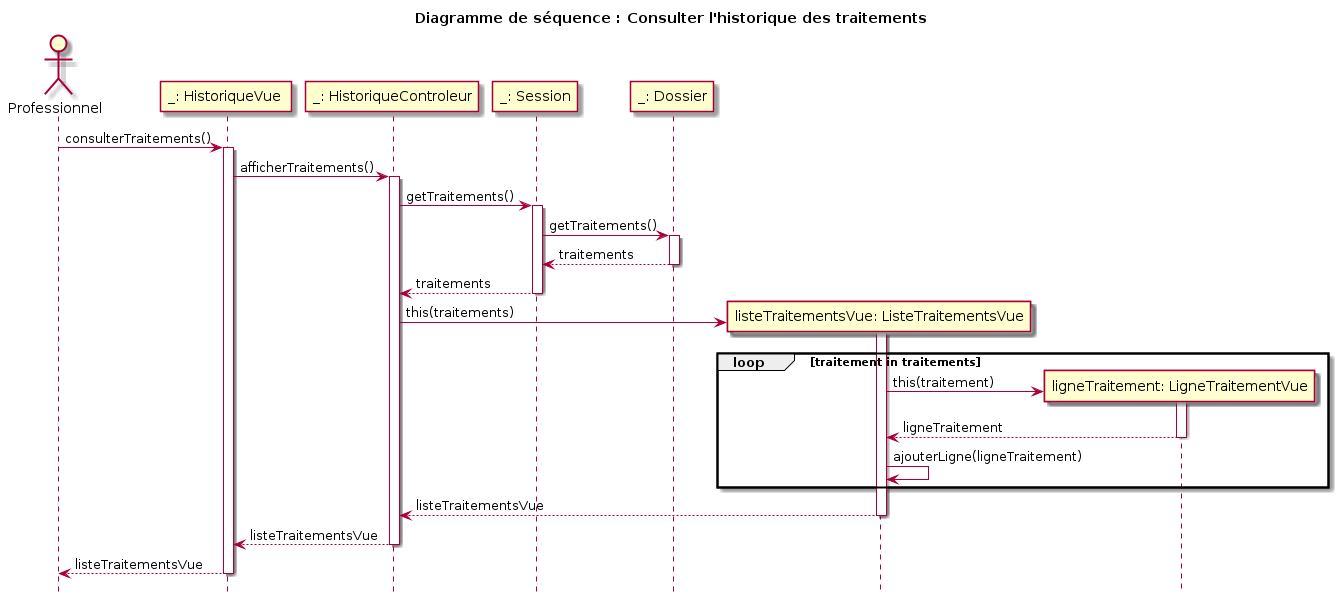

The diagram above was rendered by PlantUML. Its source (embedded in the PNG):
@startuml

title Diagramme de séquence : Consulter l'historique des traitements
hide footbox

actor "Professionnel" as pro

participant "_: HistoriqueVue " as df
pro -> df : consulterTraitements()
activate df
    participant "_: HistoriqueControleur" as dc
    df -> dc : afficherTraitements()
    activate dc
    participant "_: Session" as d
    dc -> d : getTraitements()
    activate d
    participant "_: Dossier" as dsr
        d -> dsr : getTraitements()
        activate dsr
        dsr --> d : traitements
        deactivate dsr
    d --> dc : traitements
    deactivate d
    create participant "listeTraitementsVue: ListeTraitementsVue" as vhf
    dc -> vhf: this(traitements)
    activate vhf
    loop traitement in traitements
        create participant "ligneTraitement: LigneTraitementVue" as lvf
            vhf -> lvf : this(traitement)
            activate lvf
            lvf --> vhf : ligneTraitement
            deactivate lvf
        vhf -> vhf : ajouterLigne(ligneTraitement)
    end
    vhf --> dc : listeTraitementsVue
    deactivate vhf
    dc --> df : listeTraitementsVue
    deactivate dc
    df --> pro : listeTraitementsVue
deactivate df

@enduml